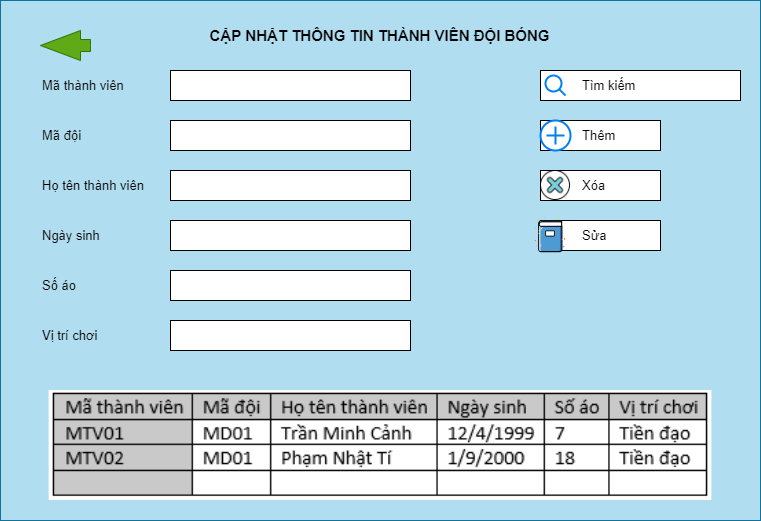

The diagram above was exported from draw.io. Its source (the exported page's mxGraphModel, read from the mxfile embedded in the PNG):
<mxGraphModel dx="852" dy="467" grid="1" gridSize="10" guides="1" tooltips="1" connect="1" arrows="1" fold="1" page="1" pageScale="1" pageWidth="827" pageHeight="1169" math="0" shadow="0">
  <root>
    <mxCell id="0" />
    <mxCell id="1" parent="0" />
    <mxCell id="aCpTXc5_eXo2StbNs-KY-1" value="" style="rounded=0;whiteSpace=wrap;align=left;fillColor=#b1ddf0;strokeColor=#10739e;textDirection=ltr;fontSize=13;" parent="1" vertex="1">
      <mxGeometry x="40" y="620" width="760" height="520" as="geometry" />
    </mxCell>
    <mxCell id="aCpTXc5_eXo2StbNs-KY-2" value="" style="rounded=0;whiteSpace=wrap;align=left;textDirection=ltr;fontSize=13;" parent="1" vertex="1">
      <mxGeometry x="210" y="690" width="240" height="30" as="geometry" />
    </mxCell>
    <mxCell id="aCpTXc5_eXo2StbNs-KY-3" value="" style="rounded=0;whiteSpace=wrap;align=left;textDirection=ltr;fontSize=13;" parent="1" vertex="1">
      <mxGeometry x="210" y="740" width="240" height="30" as="geometry" />
    </mxCell>
    <mxCell id="aCpTXc5_eXo2StbNs-KY-5" value="" style="rounded=0;whiteSpace=wrap;align=left;textDirection=ltr;fontSize=13;" parent="1" vertex="1">
      <mxGeometry x="210" y="840" width="240" height="30" as="geometry" />
    </mxCell>
    <mxCell id="aCpTXc5_eXo2StbNs-KY-7" value="" style="rounded=0;whiteSpace=wrap;align=left;textDirection=ltr;fontSize=13;" parent="1" vertex="1">
      <mxGeometry x="210" y="790" width="240" height="30" as="geometry" />
    </mxCell>
    <mxCell id="aCpTXc5_eXo2StbNs-KY-8" value="" style="rounded=0;whiteSpace=wrap;align=left;textDirection=ltr;fontSize=13;" parent="1" vertex="1">
      <mxGeometry x="210" y="890" width="240" height="30" as="geometry" />
    </mxCell>
    <mxCell id="aCpTXc5_eXo2StbNs-KY-9" value="Mã thành viên" style="text;strokeColor=none;fillColor=none;align=left;verticalAlign=middle;whiteSpace=wrap;rounded=0;textDirection=ltr;fontSize=13;" parent="1" vertex="1">
      <mxGeometry x="80" y="690" width="100" height="30" as="geometry" />
    </mxCell>
    <mxCell id="aCpTXc5_eXo2StbNs-KY-10" value="Mã đội" style="text;strokeColor=none;fillColor=none;align=left;verticalAlign=middle;whiteSpace=wrap;rounded=0;textDirection=ltr;fontSize=13;" parent="1" vertex="1">
      <mxGeometry x="80" y="740" width="100" height="30" as="geometry" />
    </mxCell>
    <mxCell id="aCpTXc5_eXo2StbNs-KY-11" value="Họ tên thành viên" style="text;strokeColor=none;fillColor=none;align=left;verticalAlign=middle;whiteSpace=wrap;rounded=0;textDirection=ltr;fontSize=13;" parent="1" vertex="1">
      <mxGeometry x="80" y="790" width="110" height="30" as="geometry" />
    </mxCell>
    <mxCell id="aCpTXc5_eXo2StbNs-KY-12" value="Ngày sinh" style="text;strokeColor=none;fillColor=none;align=left;verticalAlign=middle;whiteSpace=wrap;rounded=0;textDirection=ltr;fontSize=13;" parent="1" vertex="1">
      <mxGeometry x="80" y="840" width="100" height="30" as="geometry" />
    </mxCell>
    <mxCell id="aCpTXc5_eXo2StbNs-KY-13" value="Số áo" style="text;strokeColor=none;fillColor=none;align=left;verticalAlign=middle;whiteSpace=wrap;rounded=0;textDirection=ltr;fontSize=13;" parent="1" vertex="1">
      <mxGeometry x="80" y="890" width="100" height="30" as="geometry" />
    </mxCell>
    <mxCell id="aCpTXc5_eXo2StbNs-KY-14" value="" style="rounded=0;whiteSpace=wrap;align=left;textDirection=ltr;fontSize=13;" parent="1" vertex="1">
      <mxGeometry x="580" y="690" width="200" height="30" as="geometry" />
    </mxCell>
    <mxCell id="aCpTXc5_eXo2StbNs-KY-15" value="" style="rounded=0;whiteSpace=wrap;align=left;textDirection=ltr;fontSize=13;" parent="1" vertex="1">
      <mxGeometry x="580" y="790" width="120" height="30" as="geometry" />
    </mxCell>
    <mxCell id="aCpTXc5_eXo2StbNs-KY-16" value="" style="rounded=0;whiteSpace=wrap;align=left;textDirection=ltr;fontSize=13;" parent="1" vertex="1">
      <mxGeometry x="580" y="740" width="120" height="30" as="geometry" />
    </mxCell>
    <mxCell id="NHAFQCpITlYUtQBvrqXE-1" value="" style="verticalLabelPosition=bottom;align=left;labelBackgroundColor=#ffffff;verticalAlign=top;strokeWidth=2;strokeColor=#0080F0;shadow=0;dashed=0;shape=mxgraph.ios7.icons.looking_glass;textDirection=ltr;fontSize=13;" parent="1" vertex="1">
      <mxGeometry x="585" y="695" width="20" height="20" as="geometry" />
    </mxCell>
    <mxCell id="NHAFQCpITlYUtQBvrqXE-2" value="Tìm kiếm" style="text;strokeColor=none;fillColor=none;align=left;verticalAlign=middle;whiteSpace=wrap;rounded=0;textDirection=ltr;fontSize=13;" parent="1" vertex="1">
      <mxGeometry x="620" y="690" width="60" height="30" as="geometry" />
    </mxCell>
    <mxCell id="NHAFQCpITlYUtQBvrqXE-3" value="" style="shape=image;verticalAlign=top;verticalLabelPosition=bottom;labelBackgroundColor=#ffffff;imageAspect=0;aspect=fixed;image=https://cdn3.iconfinder.com/data/icons/strokeline/128/revisi_04-128.png;align=left;textDirection=ltr;fontSize=13;" parent="1" vertex="1">
      <mxGeometry x="580" y="790" width="30" height="30" as="geometry" />
    </mxCell>
    <mxCell id="NHAFQCpITlYUtQBvrqXE-4" value="" style="verticalLabelPosition=bottom;align=left;labelBackgroundColor=#ffffff;verticalAlign=top;strokeWidth=2;strokeColor=#0080F0;shadow=0;dashed=0;shape=mxgraph.ios7.icons.add;textDirection=ltr;fontSize=13;" parent="1" vertex="1">
      <mxGeometry x="580" y="740" width="30" height="30" as="geometry" />
    </mxCell>
    <mxCell id="NHAFQCpITlYUtQBvrqXE-5" value="Thêm" style="text;strokeColor=none;fillColor=none;align=left;verticalAlign=middle;whiteSpace=wrap;rounded=0;textDirection=ltr;fontSize=13;" parent="1" vertex="1">
      <mxGeometry x="620" y="740" width="60" height="30" as="geometry" />
    </mxCell>
    <mxCell id="NHAFQCpITlYUtQBvrqXE-6" value="Xóa" style="text;strokeColor=none;fillColor=none;align=left;verticalAlign=middle;whiteSpace=wrap;rounded=0;textDirection=ltr;fontSize=13;" parent="1" vertex="1">
      <mxGeometry x="620" y="790" width="60" height="30" as="geometry" />
    </mxCell>
    <mxCell id="NHAFQCpITlYUtQBvrqXE-7" value="" style="rounded=0;whiteSpace=wrap;align=left;textDirection=ltr;fontSize=13;" parent="1" vertex="1">
      <mxGeometry x="580" y="840" width="120" height="30" as="geometry" />
    </mxCell>
    <mxCell id="NHAFQCpITlYUtQBvrqXE-10" value="" style="shape=image;verticalAlign=top;verticalLabelPosition=bottom;labelBackgroundColor=#ffffff;imageAspect=0;aspect=fixed;image=https://cdn1.iconfinder.com/data/icons/office-icons-17/512/ilustracoes_04-10-128.png;align=left;textDirection=ltr;fontSize=13;" parent="1" vertex="1">
      <mxGeometry x="570" y="835" width="40" height="40" as="geometry" />
    </mxCell>
    <mxCell id="NHAFQCpITlYUtQBvrqXE-11" value="Sửa" style="text;strokeColor=none;fillColor=none;align=left;verticalAlign=middle;whiteSpace=wrap;rounded=0;textDirection=ltr;fontSize=13;" parent="1" vertex="1">
      <mxGeometry x="620" y="840" width="60" height="30" as="geometry" />
    </mxCell>
    <mxCell id="NHAFQCpITlYUtQBvrqXE-12" value="" style="shadow=0;dashed=0;align=left;verticalAlign=middle;shape=mxgraph.arrows2.arrow;dy=0.6;dx=40;flipH=1;notch=0;fillColor=#60a917;strokeColor=#2D7600;fontColor=#ffffff;textDirection=ltr;fontSize=13;" parent="1" vertex="1">
      <mxGeometry x="80" y="650" width="50" height="30" as="geometry" />
    </mxCell>
    <mxCell id="b-_-q2H1Sv04S01QuuMI-5" value="CẬP NHẬT THÔNG TIN THÀNH VIÊN ĐỘI BÓNG" style="text;strokeColor=none;fillColor=none;align=center;verticalAlign=middle;whiteSpace=wrap;rounded=0;textDirection=ltr;fontSize=15;fontStyle=1" vertex="1" parent="1">
      <mxGeometry x="245.31" y="640" width="349.37" height="30" as="geometry" />
    </mxCell>
    <mxCell id="b-_-q2H1Sv04S01QuuMI-10" value="" style="rounded=0;whiteSpace=wrap;align=left;textDirection=ltr;fontSize=13;" vertex="1" parent="1">
      <mxGeometry x="210" y="940" width="240" height="30" as="geometry" />
    </mxCell>
    <mxCell id="b-_-q2H1Sv04S01QuuMI-11" value="Vị trí chơi" style="text;html=1;strokeColor=none;fillColor=none;align=left;verticalAlign=middle;whiteSpace=wrap;rounded=0;fontSize=13;" vertex="1" parent="1">
      <mxGeometry x="80" y="940" width="70" height="30" as="geometry" />
    </mxCell>
    <mxCell id="b-_-q2H1Sv04S01QuuMI-12" value="" style="shape=image;verticalLabelPosition=bottom;labelBackgroundColor=default;verticalAlign=top;aspect=fixed;imageAspect=0;image=data:image/png,(base64 omitted: 9360 chars);" vertex="1" parent="1">
      <mxGeometry x="88.62" y="1010" width="662.75" height="110" as="geometry" />
    </mxCell>
  </root>
</mxGraphModel>